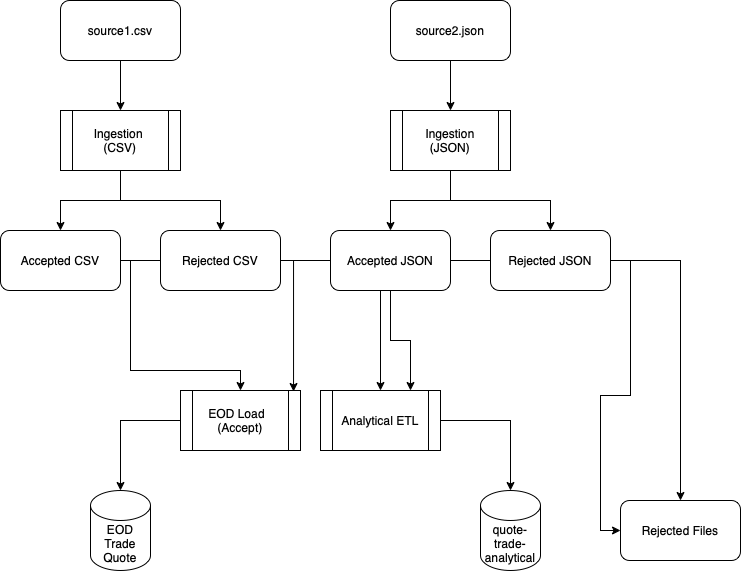

The diagram above was exported from draw.io. Its source (the exported page's mxGraphModel, read from the mxfile embedded in the PNG):
<mxGraphModel dx="946" dy="645" grid="1" gridSize="10" guides="1" tooltips="1" connect="1" arrows="1" fold="1" page="1" pageScale="1" pageWidth="827" pageHeight="1169" math="0" shadow="0">
  <root>
    <mxCell id="0" />
    <mxCell id="1" parent="0" />
    <mxCell id="df0gNmMYCWDer3JZNPio-34" style="edgeStyle=orthogonalEdgeStyle;rounded=0;orthogonalLoop=1;jettySize=auto;html=1;entryX=0.5;entryY=0;entryDx=0;entryDy=0;entryPerimeter=0;" edge="1" parent="1" source="df0gNmMYCWDer3JZNPio-2" target="df0gNmMYCWDer3JZNPio-14">
      <mxGeometry relative="1" as="geometry" />
    </mxCell>
    <mxCell id="df0gNmMYCWDer3JZNPio-2" value="Analytical ETL" style="shape=process;whiteSpace=wrap;html=1;backgroundOutline=1;" vertex="1" parent="1">
      <mxGeometry x="330" y="420" width="120" height="60" as="geometry" />
    </mxCell>
    <mxCell id="df0gNmMYCWDer3JZNPio-33" style="edgeStyle=orthogonalEdgeStyle;rounded=0;orthogonalLoop=1;jettySize=auto;html=1;" edge="1" parent="1" source="df0gNmMYCWDer3JZNPio-3" target="df0gNmMYCWDer3JZNPio-13">
      <mxGeometry relative="1" as="geometry" />
    </mxCell>
    <mxCell id="df0gNmMYCWDer3JZNPio-3" value="EOD Load &amp;nbsp;&lt;br&gt;(Accept)" style="shape=process;whiteSpace=wrap;html=1;backgroundOutline=1;" vertex="1" parent="1">
      <mxGeometry x="190" y="420" width="120" height="60" as="geometry" />
    </mxCell>
    <mxCell id="df0gNmMYCWDer3JZNPio-18" style="edgeStyle=orthogonalEdgeStyle;rounded=0;orthogonalLoop=1;jettySize=auto;html=1;" edge="1" parent="1" source="df0gNmMYCWDer3JZNPio-4" target="df0gNmMYCWDer3JZNPio-9">
      <mxGeometry relative="1" as="geometry" />
    </mxCell>
    <mxCell id="df0gNmMYCWDer3JZNPio-20" style="edgeStyle=orthogonalEdgeStyle;rounded=0;orthogonalLoop=1;jettySize=auto;html=1;" edge="1" parent="1" source="df0gNmMYCWDer3JZNPio-4" target="df0gNmMYCWDer3JZNPio-10">
      <mxGeometry relative="1" as="geometry" />
    </mxCell>
    <mxCell id="df0gNmMYCWDer3JZNPio-4" value="Ingestion&amp;nbsp;&lt;br&gt;(CSV)" style="shape=process;whiteSpace=wrap;html=1;backgroundOutline=1;" vertex="1" parent="1">
      <mxGeometry x="70" y="140" width="120" height="60" as="geometry" />
    </mxCell>
    <mxCell id="df0gNmMYCWDer3JZNPio-21" style="edgeStyle=orthogonalEdgeStyle;rounded=0;orthogonalLoop=1;jettySize=auto;html=1;entryX=0.5;entryY=0;entryDx=0;entryDy=0;" edge="1" parent="1" source="df0gNmMYCWDer3JZNPio-5" target="df0gNmMYCWDer3JZNPio-11">
      <mxGeometry relative="1" as="geometry" />
    </mxCell>
    <mxCell id="df0gNmMYCWDer3JZNPio-22" style="edgeStyle=orthogonalEdgeStyle;rounded=0;orthogonalLoop=1;jettySize=auto;html=1;entryX=0.5;entryY=0;entryDx=0;entryDy=0;" edge="1" parent="1" source="df0gNmMYCWDer3JZNPio-5" target="df0gNmMYCWDer3JZNPio-12">
      <mxGeometry relative="1" as="geometry" />
    </mxCell>
    <mxCell id="df0gNmMYCWDer3JZNPio-5" value="Ingestion&lt;br&gt;(JSON)" style="shape=process;whiteSpace=wrap;html=1;backgroundOutline=1;" vertex="1" parent="1">
      <mxGeometry x="400" y="140" width="120" height="60" as="geometry" />
    </mxCell>
    <mxCell id="df0gNmMYCWDer3JZNPio-16" value="" style="edgeStyle=orthogonalEdgeStyle;rounded=0;orthogonalLoop=1;jettySize=auto;html=1;" edge="1" parent="1" source="df0gNmMYCWDer3JZNPio-6" target="df0gNmMYCWDer3JZNPio-4">
      <mxGeometry relative="1" as="geometry" />
    </mxCell>
    <mxCell id="df0gNmMYCWDer3JZNPio-6" value="source1.csv" style="rounded=1;whiteSpace=wrap;html=1;" vertex="1" parent="1">
      <mxGeometry x="70" y="30" width="120" height="60" as="geometry" />
    </mxCell>
    <mxCell id="df0gNmMYCWDer3JZNPio-7" value="Rejected Files" style="rounded=1;whiteSpace=wrap;html=1;" vertex="1" parent="1">
      <mxGeometry x="630" y="530" width="120" height="60" as="geometry" />
    </mxCell>
    <mxCell id="df0gNmMYCWDer3JZNPio-17" value="" style="edgeStyle=orthogonalEdgeStyle;rounded=0;orthogonalLoop=1;jettySize=auto;html=1;" edge="1" parent="1" source="df0gNmMYCWDer3JZNPio-8" target="df0gNmMYCWDer3JZNPio-5">
      <mxGeometry relative="1" as="geometry" />
    </mxCell>
    <mxCell id="df0gNmMYCWDer3JZNPio-8" value="source2.json" style="rounded=1;whiteSpace=wrap;html=1;" vertex="1" parent="1">
      <mxGeometry x="400" y="30" width="120" height="60" as="geometry" />
    </mxCell>
    <mxCell id="df0gNmMYCWDer3JZNPio-23" style="edgeStyle=orthogonalEdgeStyle;rounded=0;orthogonalLoop=1;jettySize=auto;html=1;entryX=0.5;entryY=0;entryDx=0;entryDy=0;" edge="1" parent="1" source="df0gNmMYCWDer3JZNPio-9" target="df0gNmMYCWDer3JZNPio-3">
      <mxGeometry relative="1" as="geometry">
        <Array as="points">
          <mxPoint x="140" y="290" />
          <mxPoint x="140" y="400" />
          <mxPoint x="250" y="400" />
        </Array>
      </mxGeometry>
    </mxCell>
    <mxCell id="df0gNmMYCWDer3JZNPio-31" style="edgeStyle=orthogonalEdgeStyle;rounded=0;orthogonalLoop=1;jettySize=auto;html=1;" edge="1" parent="1" source="df0gNmMYCWDer3JZNPio-9" target="df0gNmMYCWDer3JZNPio-2">
      <mxGeometry relative="1" as="geometry" />
    </mxCell>
    <mxCell id="df0gNmMYCWDer3JZNPio-9" value="Accepted CSV" style="rounded=1;whiteSpace=wrap;html=1;" vertex="1" parent="1">
      <mxGeometry x="10" y="260" width="120" height="60" as="geometry" />
    </mxCell>
    <mxCell id="df0gNmMYCWDer3JZNPio-35" style="edgeStyle=orthogonalEdgeStyle;rounded=0;orthogonalLoop=1;jettySize=auto;html=1;" edge="1" parent="1" source="df0gNmMYCWDer3JZNPio-10" target="df0gNmMYCWDer3JZNPio-7">
      <mxGeometry relative="1" as="geometry" />
    </mxCell>
    <mxCell id="df0gNmMYCWDer3JZNPio-10" value="Rejected CSV" style="rounded=1;whiteSpace=wrap;html=1;" vertex="1" parent="1">
      <mxGeometry x="170" y="260" width="120" height="60" as="geometry" />
    </mxCell>
    <mxCell id="df0gNmMYCWDer3JZNPio-30" style="edgeStyle=orthogonalEdgeStyle;rounded=0;orthogonalLoop=1;jettySize=auto;html=1;entryX=0.942;entryY=0.017;entryDx=0;entryDy=0;entryPerimeter=0;" edge="1" parent="1" source="df0gNmMYCWDer3JZNPio-11" target="df0gNmMYCWDer3JZNPio-3">
      <mxGeometry relative="1" as="geometry" />
    </mxCell>
    <mxCell id="df0gNmMYCWDer3JZNPio-32" style="edgeStyle=orthogonalEdgeStyle;rounded=0;orthogonalLoop=1;jettySize=auto;html=1;entryX=0.75;entryY=0;entryDx=0;entryDy=0;" edge="1" parent="1" source="df0gNmMYCWDer3JZNPio-11" target="df0gNmMYCWDer3JZNPio-2">
      <mxGeometry relative="1" as="geometry" />
    </mxCell>
    <mxCell id="df0gNmMYCWDer3JZNPio-11" value="Accepted JSON" style="rounded=1;whiteSpace=wrap;html=1;" vertex="1" parent="1">
      <mxGeometry x="340" y="260" width="120" height="60" as="geometry" />
    </mxCell>
    <mxCell id="df0gNmMYCWDer3JZNPio-36" style="edgeStyle=orthogonalEdgeStyle;rounded=0;orthogonalLoop=1;jettySize=auto;html=1;entryX=0;entryY=0.5;entryDx=0;entryDy=0;" edge="1" parent="1" source="df0gNmMYCWDer3JZNPio-12" target="df0gNmMYCWDer3JZNPio-7">
      <mxGeometry relative="1" as="geometry" />
    </mxCell>
    <mxCell id="df0gNmMYCWDer3JZNPio-12" value="Rejected JSON" style="rounded=1;whiteSpace=wrap;html=1;" vertex="1" parent="1">
      <mxGeometry x="500" y="260" width="120" height="60" as="geometry" />
    </mxCell>
    <mxCell id="df0gNmMYCWDer3JZNPio-13" value="EOD Trade Quote" style="shape=cylinder3;whiteSpace=wrap;html=1;boundedLbl=1;backgroundOutline=1;size=15;" vertex="1" parent="1">
      <mxGeometry x="100" y="520" width="60" height="80" as="geometry" />
    </mxCell>
    <mxCell id="df0gNmMYCWDer3JZNPio-14" value="quote-trade-analytical" style="shape=cylinder3;whiteSpace=wrap;html=1;boundedLbl=1;backgroundOutline=1;size=15;" vertex="1" parent="1">
      <mxGeometry x="490" y="520" width="60" height="80" as="geometry" />
    </mxCell>
  </root>
</mxGraphModel>